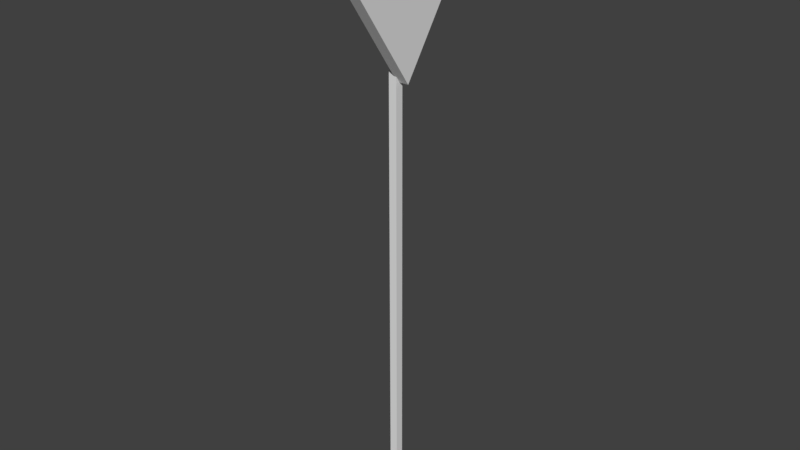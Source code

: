 # Source: Kolmio.blend  (saved by Blender 2.79.0; exported with 4.5.12 LTS)
import bpy
from mathutils import Matrix  # noqa: F401  (used for matrix-valued properties, if any)

bpy.ops.wm.read_factory_settings(use_empty=True)
scene = bpy.context.scene
scene.name = 'Scene'

# ---- collections
col_collection_1 = bpy.data.collections.new('Collection 1'); scene.collection.children.link(col_collection_1)

# ---- images (referenced by path relative to the original .blend; pixels are not part of the script)
import os
ASSET_DIR = os.environ.get("B2B_ASSET_DIR", "")  # directory of the original .blend (textures are referenced by path, not embedded)
HERE = os.path.dirname(os.path.abspath(__file__))  # packed textures are extracted next to this script under _unpacked/

def load_image(name, relpath, width, height, colorspace="sRGB"):
    """Load a texture the original file referenced (path relative to the .blend, or extracted next to this script)."""
    p = next((c for c in (os.path.join(HERE, relpath), os.path.join(ASSET_DIR, relpath)) if relpath and os.path.exists(c)), "")
    if p:
        img = bpy.data.images.load(p, check_existing=True)
        img.name = name
    else:  # same state as the original file: an image datablock whose file is absent (Cycles renders it pink)
        img = bpy.data.images.new(name, width, height)
        img.source = "FILE"
        img.filepath = "//" + (relpath or name)
    img.colorspace_settings.name = colorspace
    return img
img_kolmio_mat = load_image('Kolmio_MAT', 'Kolmio_MAT.png', 1024, 1024, 'sRGB')

# ---- materials (node trees are filled in below, after node groups)
mat_material_001 = bpy.data.materials.new('Material.001')
mat_material_001.alpha_threshold = 0.0
mat_material_001.roughness = 0.5

# ---- material node trees
mat_material_001.use_nodes = True; mat_material_001.node_tree.nodes.clear()
_N = mat_material_001.node_tree.nodes; _L = mat_material_001.node_tree.links
n0 = _N.new('ShaderNodeOutputMaterial'); n0.name = 'Material Output'; n0.location = (300, 300)
n1 = _N.new('ShaderNodeBsdfDiffuse'); n1.name = 'Diffuse BSDF'; n1.location = (10, 300)
n2 = _N.new('ShaderNodeTexImage'); n2.name = 'Image Texture'; n2.location = (-225, 318)
n2.width = 140
n2.image = img_kolmio_mat
_L.new(n1.outputs[0], n0.inputs[0])
n0.is_active_output = True

# ---- world
world_world = bpy.data.worlds.new('World'); scene.world = world_world
world_world.color = (0.05088, 0.05088, 0.05088)
world_world.use_sun_shadow = False
world_world.sun_shadow_jitter_overblur = 0.0
world_world.cycles.sampling_method = 'MANUAL'

# ---- meshes
me_cube_001 = bpy.data.meshes.new('Cube.001')
me_cube_001.from_pydata([(-0.7611, -1.0, 1.0), (-0.7611, 1.0, 1.0), (-0.6375, -1.0, 1.0), (-0.6375, 1.0, 1.0), (-0.7611, 0.0, -0.458), (-0.7611, 0.0, 1.0), (-0.6375, 0.0, -0.458), (-0.6375, 0.0, 1.0), (-0.735, 0.04088, -4.744), (-0.735, -0.04088, -4.744), (-0.8167, -0.04088, -4.744), (-0.8167, 0.04088, -4.744), (-0.735, 0.04088, 1.112), (-0.735, -0.04088, 1.112), (-0.8167, -0.04088, 1.112), (-0.8167, 0.04088, 1.112)], [(7, 6), (5, 4)], [(4, 6, 2, 0), (7, 5, 0, 2), (3, 1, 5, 7), (3, 1, 4, 6), (6, 3, 2), (4, 0, 1), (8, 9, 10, 11), (12, 15, 14, 13), (8, 12, 13, 9), (9, 13, 14, 10), (10, 14, 15, 11), (12, 8, 11, 15)])
_uv = me_cube_001.uv_layers.new(name='UVMap')
_uv.uv.foreach_set('vector', [0.4476, 0.3491, 0.4729, 0.3491, 0.4729, 0.5883, 0.4476, 0.5883, 0.3983, 0.5131, 0.373, 0.5131, 0.373, 0.3491, 0.3983, 0.3491, 0.3983, 0.6772, 0.373, 0.6772, 0.373, 0.5131, 0.3983, 0.5131, 0.4729, 0.5883, 0.4476, 0.5883, 0.4476, 0.3491, 0.4729, 0.3491, 0.7113, 0.01968, 0.7113, 0.3097, 0.373, 0.1241, 0.02462, 0.1837, 0.3237, 0.01968, 0.3237, 0.3478, 0.04139, 0.3871, 0.04139, 0.4005, 0.02462, 0.4005, 0.02462, 0.3871, 0.1074, 0.3871, 0.1074, 0.4005, 0.09063, 0.4005, 0.09063, 0.3871, 0.9754, 0.01968, 0.9754, 0.9803, 0.9586, 0.9803, 0.9586, 0.01968, 0.8266, 0.9803, 0.8266, 0.01968, 0.8434, 0.01968, 0.8434, 0.9803, 0.7606, 0.9803, 0.7606, 0.01968, 0.7773, 0.01968, 0.7773, 0.9803, 0.9094, 0.01968, 0.9094, 0.9803, 0.8926, 0.9803, 0.8926, 0.01968])
me_cube_001.materials.append(mat_material_001)
me_cube_001.use_remesh_preserve_volume = False
me_cube_001.use_remesh_preserve_attributes = False
me_cube_001.use_mirror_vertex_groups = False
me_cube_001.update()

# ---- objects
ob_cube_001 = bpy.data.objects.new('Cube.001', me_cube_001)

# ---- transforms, parenting, visibility, modifiers, constraints
ob_cube_001.location = (0.2947, 0.0, 1.81)
ob_cube_001.scale = (0.3798, 0.3798, 0.3798)
ob_cube_001.lineart.crease_threshold = 0.0

# ---- collection membership
col_collection_1.objects.link(ob_cube_001)

# ---- scene / render settings (as saved in the file)
scene.frame_start = 1; scene.frame_end = 250; scene.frame_set(1)
scene.render.engine = 'CYCLES'
scene.render.resolution_percentage = 50
scene.render.dither_intensity = 0.0
scene.cycles.use_denoising = False
scene.cycles.samples = 128
scene.cycles.sampling_pattern = 'TABULATED_SOBOL'
scene.cycles.use_adaptive_sampling = False
scene.cycles.use_light_tree = False
scene.cycles.blur_glossy = 0.0
scene.cycles.sample_clamp_indirect = 0.0
scene.view_settings.view_transform = 'Standard'
bpy.context.view_layer.update()

# ---- added for rendering (the .blend has no active camera and no usable light): camera, sun
cam_auto = bpy.data.cameras.new('AutoCamera')
cam_auto.lens = 50.0
cam_auto.sensor_width = 36.0
cam_auto.clip_end = 1000.0
ob_auto_camera = bpy.data.objects.new('AutoCamera', cam_auto)
scene.collection.objects.link(ob_auto_camera)
ob_auto_camera.location = (2.19416, -2.61078, 2.86024)
ob_auto_camera.rotation_euler = (1.09748, -7.21219e-08, 0.694738)
scene.camera = ob_auto_camera
light_auto_sun = bpy.data.lights.new('AutoSun', 'SUN')
light_auto_sun.energy = 3.0
light_auto_sun.angle = 0.0523599
ob_auto_sun = bpy.data.objects.new('AutoSun', light_auto_sun)
scene.collection.objects.link(ob_auto_sun)
ob_auto_sun.rotation_euler = (0.872665, 0.174533, 0.523599)
bpy.context.view_layer.update()
